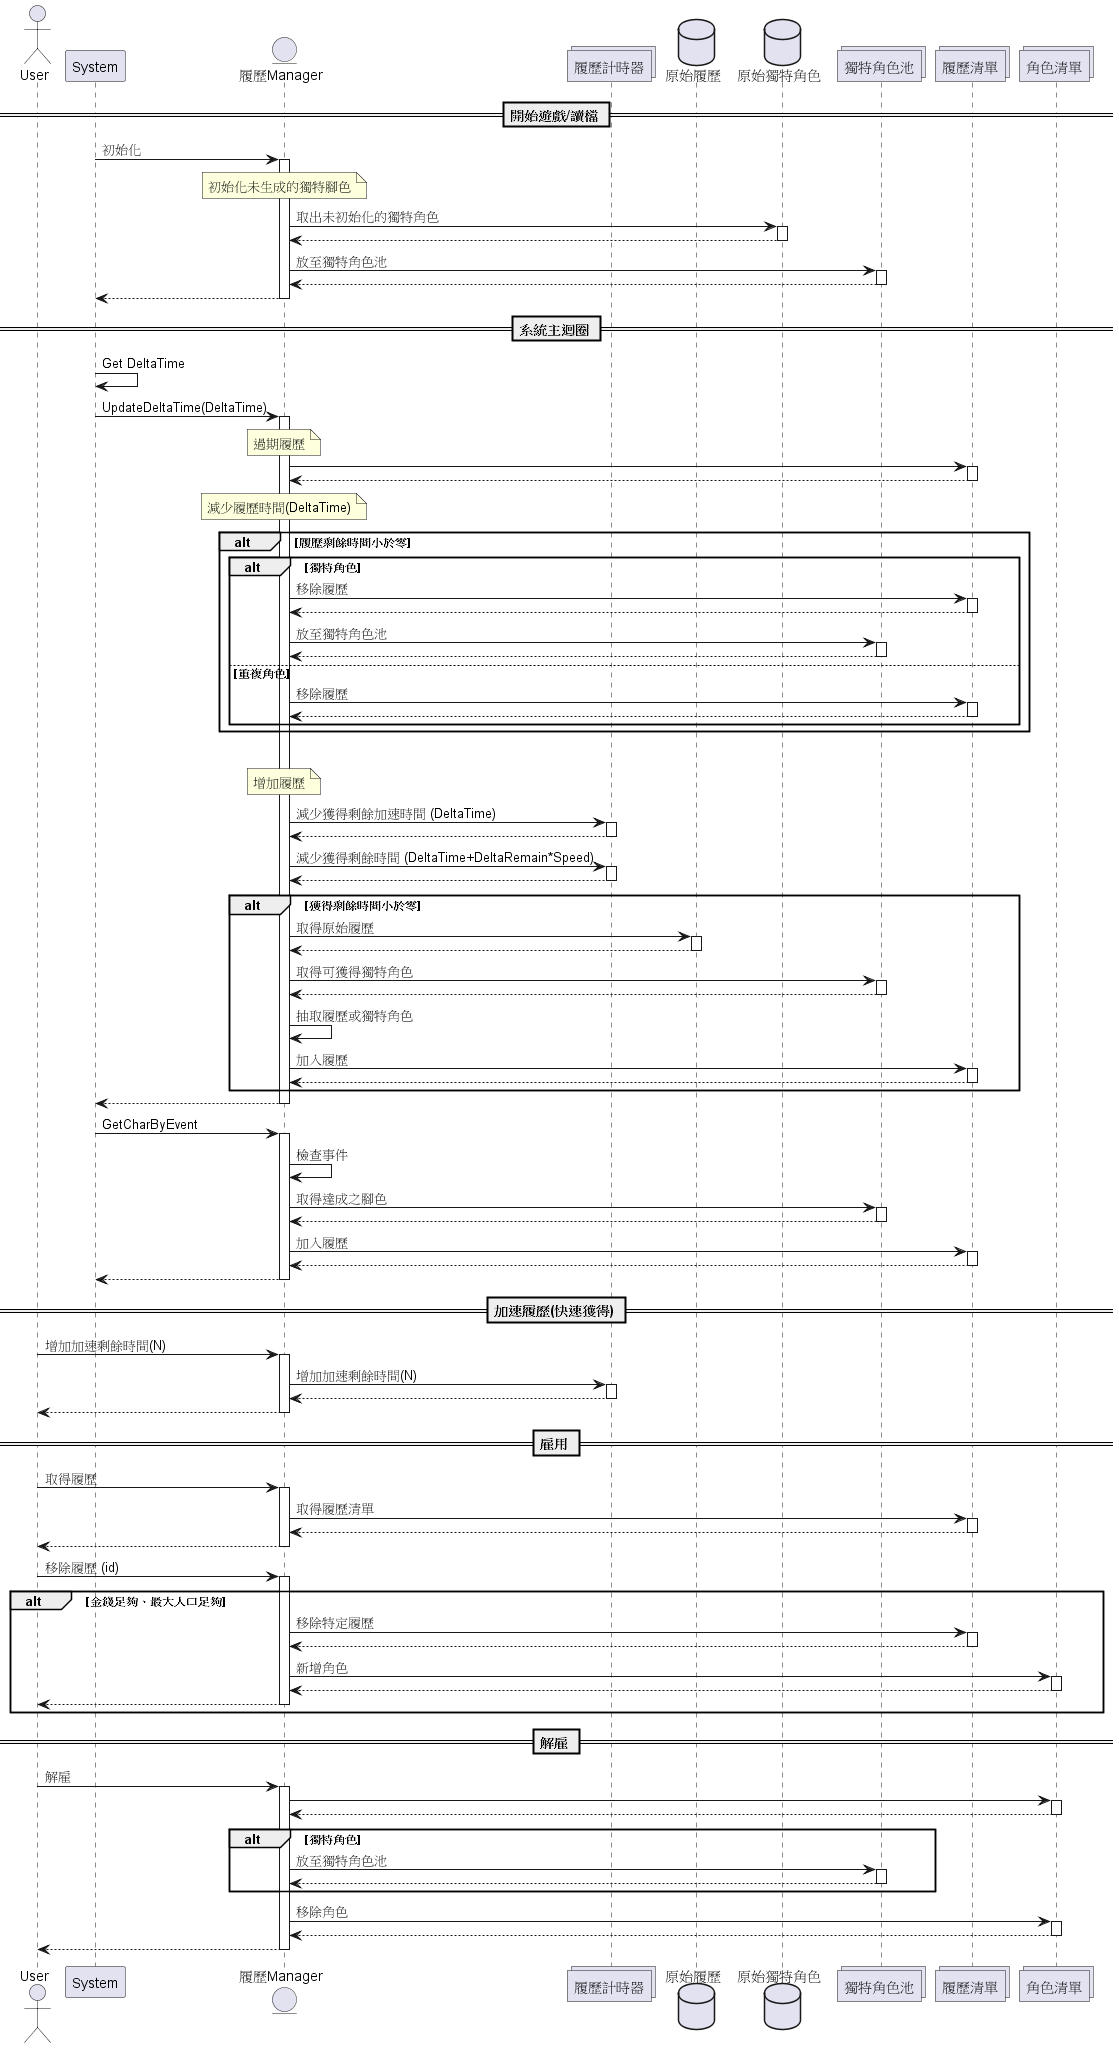

The diagram above was rendered by PlantUML. Its source (embedded in the PNG):
@startuml resume

actor User as User
participant System as System
entity 履歷Manager as ResumeManager
collections 履歷計時器 as ResumeTimer
database 原始履歷 as ResumeSource
database 原始獨特角色 as UniqueSource
collections 獨特角色池 as UniqueCharPool
collections 履歷清單 as Resumes
collections 角色清單 as Chars

== 開始遊戲/讀檔 ==

System -> ResumeManager ++: 初始化
note over ResumeManager 
初始化未生成的獨特腳色
end note
ResumeManager -> UniqueSource++: 取出未初始化的獨特角色
return
ResumeManager -> UniqueCharPool++: 放至獨特角色池
return
return

== 系統主迴圈 ==
System -> System: Get DeltaTime
System -> ResumeManager ++: UpdateDeltaTime(DeltaTime)
note over ResumeManager 
過期履歷
end note

ResumeManager -> Resumes ++
return

note over ResumeManager 
減少履歷時間(DeltaTime)
end note

alt 履歷剩餘時間小於零
alt 獨特角色
ResumeManager -> Resumes++: 移除履歷
return
ResumeManager -> UniqueCharPool++: 放至獨特角色池
return
else 重複角色
ResumeManager -> Resumes++: 移除履歷
return
end
end

|||

note over ResumeManager
增加履歷
end note
ResumeManager-> ResumeTimer ++: 減少獲得剩餘加速時間 (DeltaTime)
return
ResumeManager-> ResumeTimer ++: 減少獲得剩餘時間 (DeltaTime+DeltaRemain*Speed)
return

alt 獲得剩餘時間小於零
ResumeManager -> ResumeSource ++: 取得原始履歷
return
ResumeManager -> UniqueCharPool ++: 取得可獲得獨特角色
return
ResumeManager-> ResumeManager: 抽取履歷或獨特角色
ResumeManager -> Resumes ++: 加入履歷
return
end
return

System -> ResumeManager ++: GetCharByEvent
ResumeManager -> ResumeManager: 檢查事件
ResumeManager -> UniqueCharPool ++: 取得達成之腳色
return
ResumeManager -> Resumes ++: 加入履歷
return
return

== 加速履歷(快速獲得) ==
User -> ResumeManager ++: 增加加速剩餘時間(N)
ResumeManager -> ResumeTimer ++: 增加加速剩餘時間(N)
return
return

== 雇用 ==
User -> ResumeManager ++: 取得履歷
ResumeManager -> Resumes ++: 取得履歷清單
return
return
User -> ResumeManager ++: 移除履歷 (id)
alt 金錢足夠、最大人口足夠
ResumeManager -> Resumes ++: 移除特定履歷
return
ResumeManager -> Chars ++: 新增角色
return
return
end

== 解雇 ==

User -> ResumeManager ++: 解雇
ResumeManager -> Chars ++
return
alt 獨特角色
ResumeManager -> UniqueCharPool ++: 放至獨特角色池
return
end
ResumeManager -> Chars ++: 移除角色
return
return

@enduml